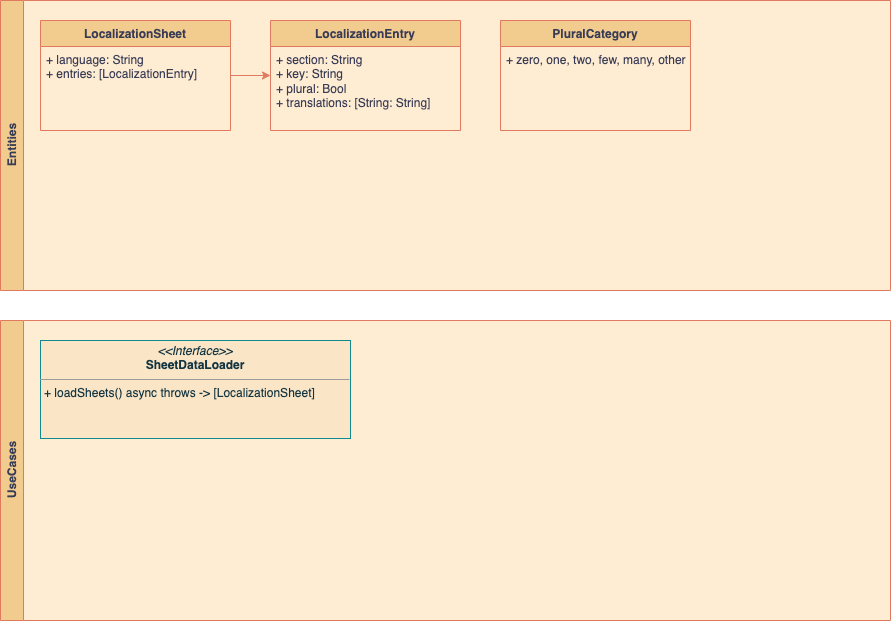

The diagram above was exported from draw.io. Its source (the exported page's mxGraphModel, read from the mxfile embedded in the PNG):
<mxGraphModel dx="1706" dy="1224" grid="1" gridSize="10" guides="1" tooltips="1" connect="1" arrows="1" fold="1" page="0" pageScale="1" pageWidth="1169" pageHeight="827" background="#ffffff" math="0" shadow="0">
  <root>
    <mxCell id="0" />
    <mxCell id="1" parent="0" />
    <mxCell id="D6GI4F5aaA9RhzLD27kE-6" value="Entities" style="swimlane;horizontal=0;whiteSpace=wrap;html=1;strokeColor=#E07A5F;fontColor=#393C56;fillColor=#F2CC8F;glass=0;swimlaneFillColor=#FFEDD3;" parent="1" vertex="1">
      <mxGeometry x="-310" y="-30" width="890" height="290" as="geometry" />
    </mxCell>
    <mxCell id="D6GI4F5aaA9RhzLD27kE-11" value="LocalizationEntry" style="swimlane;fontStyle=1;align=center;verticalAlign=top;childLayout=stackLayout;horizontal=1;startSize=26;horizontalStack=0;resizeParent=1;resizeParentMax=0;resizeLast=0;collapsible=1;marginBottom=0;whiteSpace=wrap;html=1;strokeColor=#E07A5F;fontColor=#393C56;fillColor=#F2CC8F;" parent="D6GI4F5aaA9RhzLD27kE-6" vertex="1">
      <mxGeometry x="270" y="20" width="190" height="110" as="geometry">
        <mxRectangle x="-270" y="-10" width="140" height="30" as="alternateBounds" />
      </mxGeometry>
    </mxCell>
    <mxCell id="D6GI4F5aaA9RhzLD27kE-12" value="+&amp;nbsp;section&lt;span style=&quot;background-color: initial;&quot;&gt;: String&lt;/span&gt;&lt;br&gt;+ key: String&lt;br&gt;+ plural: Bool&lt;br&gt;+ translations: [String: String]" style="text;strokeColor=none;fillColor=none;align=left;verticalAlign=top;spacingLeft=4;spacingRight=4;overflow=hidden;rotatable=0;points=[[0,0.5],[1,0.5]];portConstraint=eastwest;whiteSpace=wrap;html=1;fontColor=#393C56;" parent="D6GI4F5aaA9RhzLD27kE-11" vertex="1">
      <mxGeometry y="26" width="190" height="84" as="geometry" />
    </mxCell>
    <mxCell id="mln3DENHg0SkXApGvBhv-1" value="PluralCategory" style="swimlane;fontStyle=1;align=center;verticalAlign=top;childLayout=stackLayout;horizontal=1;startSize=26;horizontalStack=0;resizeParent=1;resizeParentMax=0;resizeLast=0;collapsible=1;marginBottom=0;whiteSpace=wrap;html=1;strokeColor=#E07A5F;fontColor=#393C56;fillColor=#F2CC8F;" vertex="1" parent="D6GI4F5aaA9RhzLD27kE-6">
      <mxGeometry x="500" y="20" width="190" height="110" as="geometry">
        <mxRectangle x="-270" y="-10" width="140" height="30" as="alternateBounds" />
      </mxGeometry>
    </mxCell>
    <mxCell id="mln3DENHg0SkXApGvBhv-2" value="+ zero, one, two, few, many, other" style="text;strokeColor=none;fillColor=none;align=left;verticalAlign=top;spacingLeft=4;spacingRight=4;overflow=hidden;rotatable=0;points=[[0,0.5],[1,0.5]];portConstraint=eastwest;whiteSpace=wrap;html=1;fontColor=#393C56;" vertex="1" parent="mln3DENHg0SkXApGvBhv-1">
      <mxGeometry y="26" width="190" height="84" as="geometry" />
    </mxCell>
    <mxCell id="D6GI4F5aaA9RhzLD27kE-13" value="" style="edgeStyle=orthogonalEdgeStyle;rounded=0;orthogonalLoop=1;jettySize=auto;html=1;strokeColor=#E07A5F;fontColor=#393C56;fillColor=#F2CC8F;" parent="1" source="D6GI4F5aaA9RhzLD27kE-7" target="D6GI4F5aaA9RhzLD27kE-11" edge="1">
      <mxGeometry relative="1" as="geometry" />
    </mxCell>
    <mxCell id="D6GI4F5aaA9RhzLD27kE-7" value="LocalizationSheet" style="swimlane;fontStyle=1;align=center;verticalAlign=top;childLayout=stackLayout;horizontal=1;startSize=26;horizontalStack=0;resizeParent=1;resizeParentMax=0;resizeLast=0;collapsible=1;marginBottom=0;whiteSpace=wrap;html=1;strokeColor=#E07A5F;fontColor=#393C56;fillColor=#F2CC8F;" parent="1" vertex="1">
      <mxGeometry x="-270" y="-10" width="190" height="110" as="geometry">
        <mxRectangle x="-270" y="-10" width="140" height="30" as="alternateBounds" />
      </mxGeometry>
    </mxCell>
    <mxCell id="D6GI4F5aaA9RhzLD27kE-8" value="+ language: String&lt;br&gt;+ entries: [LocalizationEntry]" style="text;strokeColor=none;fillColor=none;align=left;verticalAlign=top;spacingLeft=4;spacingRight=4;overflow=hidden;rotatable=0;points=[[0,0.5],[1,0.5]];portConstraint=eastwest;whiteSpace=wrap;html=1;fontColor=#393C56;" parent="D6GI4F5aaA9RhzLD27kE-7" vertex="1">
      <mxGeometry y="26" width="190" height="84" as="geometry" />
    </mxCell>
    <mxCell id="D6GI4F5aaA9RhzLD27kE-14" value="UseCases" style="swimlane;horizontal=0;whiteSpace=wrap;html=1;strokeColor=#E07A5F;fontColor=#393C56;fillColor=#F2CC8F;glass=0;swimlaneFillColor=#FFEDD3;" parent="1" vertex="1">
      <mxGeometry x="-310" y="290" width="890" height="300" as="geometry" />
    </mxCell>
    <mxCell id="D6GI4F5aaA9RhzLD27kE-19" value="&lt;p style=&quot;margin:0px;margin-top:4px;text-align:center;&quot;&gt;&lt;i&gt;&amp;lt;&amp;lt;Interface&amp;gt;&amp;gt;&lt;/i&gt;&lt;br&gt;&lt;b&gt;SheetDataLoader&lt;/b&gt;&lt;/p&gt;&lt;hr size=&quot;1&quot;&gt;&lt;p style=&quot;margin:0px;margin-left:4px;&quot;&gt;+ loadSheets() async throws -&amp;gt; [LocalizationSheet]&lt;/p&gt;&lt;p style=&quot;margin:0px;margin-left:4px;&quot;&gt;&lt;br&gt;&lt;/p&gt;" style="verticalAlign=top;align=left;overflow=fill;fontSize=12;fontFamily=Helvetica;html=1;rounded=0;shadow=0;comic=0;labelBackgroundColor=none;strokeWidth=1;fillColor=#FAE5C7;strokeColor=#0F8B8D;fontColor=#143642;" parent="D6GI4F5aaA9RhzLD27kE-14" vertex="1">
      <mxGeometry x="40" y="20" width="310" height="98" as="geometry" />
    </mxCell>
  </root>
</mxGraphModel>